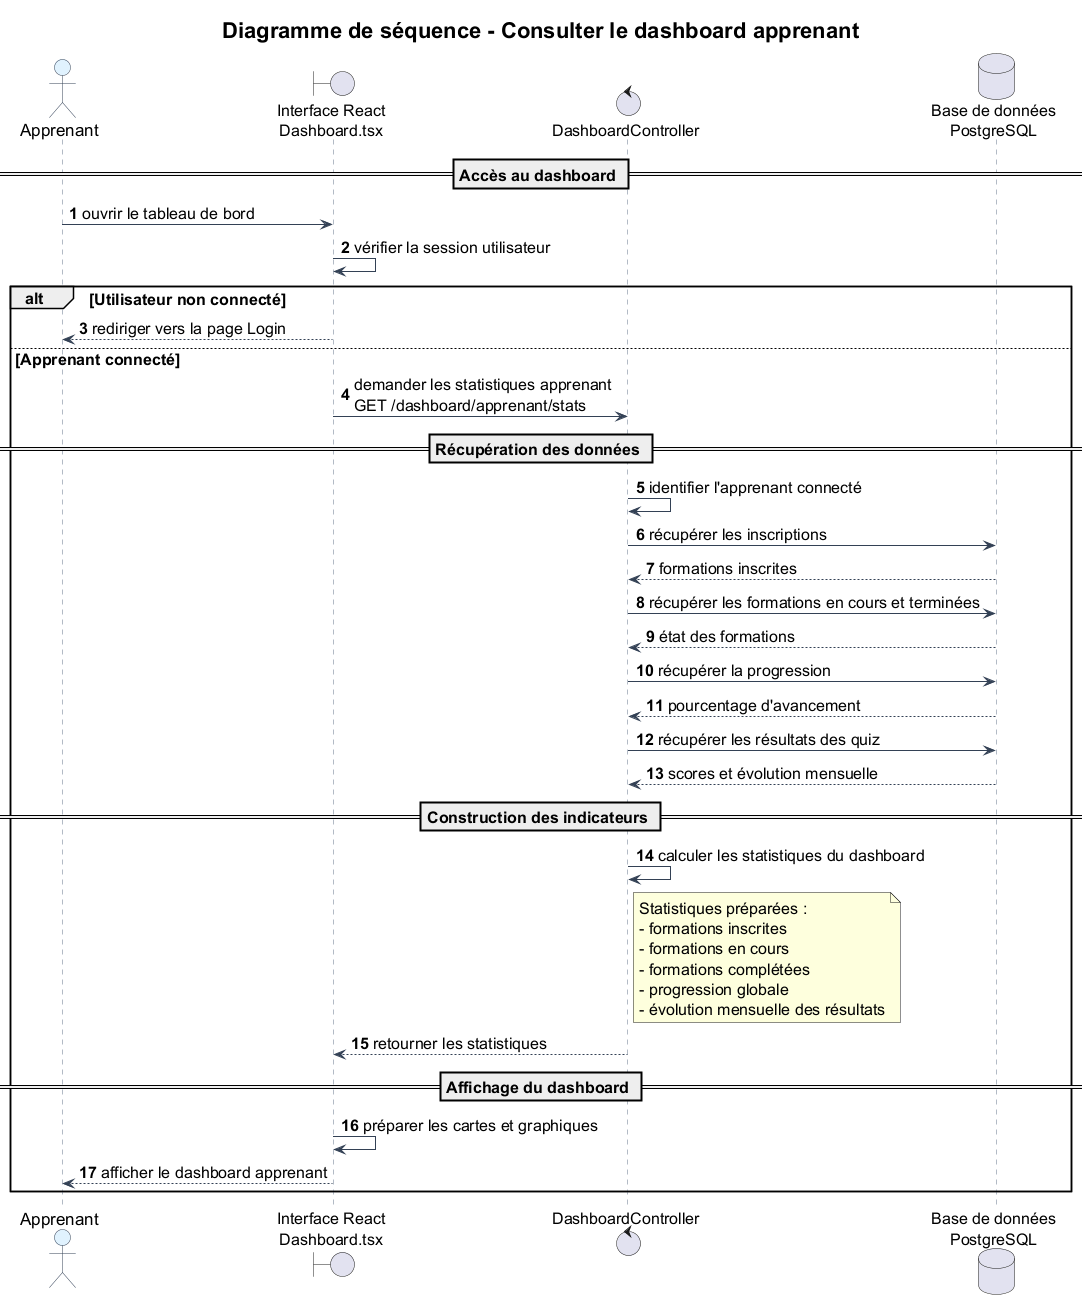

The diagram above was rendered by PlantUML. Its source (embedded in the PNG):
@startuml
title Diagramme de séquence - Consulter le dashboard apprenant

skinparam backgroundColor #FFFFFF
skinparam defaultFontSize 16
skinparam titleFontSize 22

skinparam sequence {
  ArrowColor #334155
  LifeLineBorderColor #64748B
  LifeLineBackgroundColor #F8FAFC

  ParticipantBorderColor #334155
  ParticipantBackgroundColor #F1F5F9
  ParticipantFontSize 17

  ActorBorderColor #334155
  ActorBackgroundColor #E0F2FE
  ActorFontSize 17

  DatabaseBorderColor #334155
  DatabaseBackgroundColor #ECFDF5
  DatabaseFontSize 17

  ArrowFontSize 16
  NoteFontSize 16
}

autonumber

actor "Apprenant" as Apprenant
boundary "Interface React\nDashboard.tsx" as Interface
control "DashboardController" as DashboardController
database "Base de données\nPostgreSQL" as DB

== Accès au dashboard ==

Apprenant -> Interface : ouvrir le tableau de bord
Interface -> Interface : vérifier la session utilisateur

alt Utilisateur non connecté
    Interface --> Apprenant : rediriger vers la page Login
else Apprenant connecté
    Interface -> DashboardController : demander les statistiques apprenant\nGET /dashboard/apprenant/stats

    == Récupération des données ==

    DashboardController -> DashboardController : identifier l'apprenant connecté

    DashboardController -> DB : récupérer les inscriptions
    DB --> DashboardController : formations inscrites

    DashboardController -> DB : récupérer les formations en cours et terminées
    DB --> DashboardController : état des formations

    DashboardController -> DB : récupérer la progression
    DB --> DashboardController : pourcentage d'avancement

    DashboardController -> DB : récupérer les résultats des quiz
    DB --> DashboardController : scores et évolution mensuelle

    == Construction des indicateurs ==

    DashboardController -> DashboardController : calculer les statistiques du dashboard

    note right of DashboardController
    Statistiques préparées :
    - formations inscrites
    - formations en cours
    - formations complétées
    - progression globale
    - évolution mensuelle des résultats
    end note

    DashboardController --> Interface : retourner les statistiques

    == Affichage du dashboard ==

    Interface -> Interface : préparer les cartes et graphiques
    Interface --> Apprenant : afficher le dashboard apprenant
end

@enduml